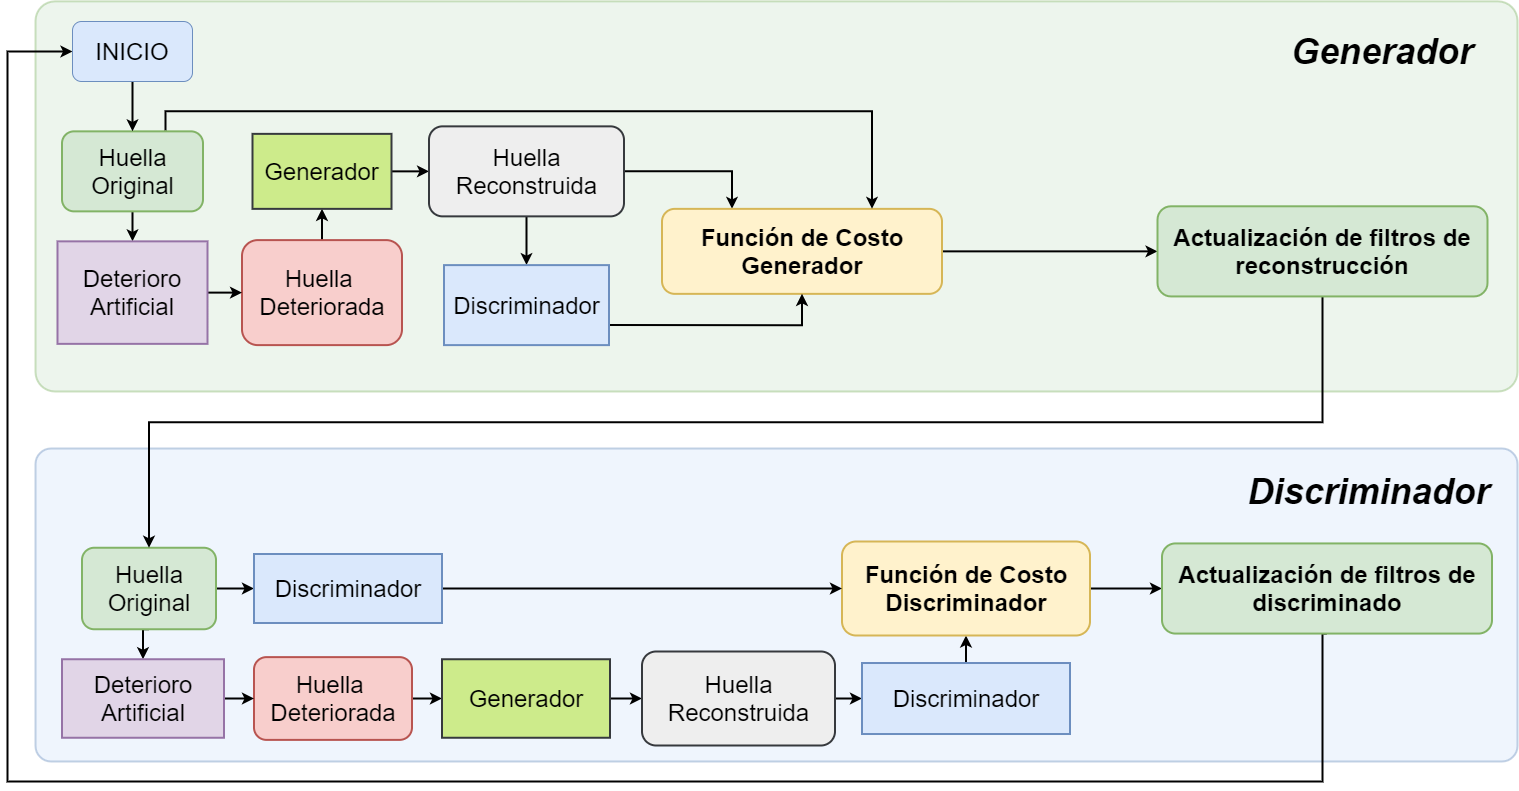

The diagram above was exported from draw.io. Its source (the exported page's mxGraphModel, read from the mxfile embedded in the PNG):
<mxGraphModel dx="1730" dy="913" grid="1" gridSize="10" guides="1" tooltips="1" connect="1" arrows="1" fold="1" page="1" pageScale="1" pageWidth="1169" pageHeight="827" math="0" shadow="0">
  <root>
    <mxCell id="Pf0nQmHIDwJNnDX3NK7T-0" />
    <mxCell id="Pf0nQmHIDwJNnDX3NK7T-1" parent="Pf0nQmHIDwJNnDX3NK7T-0" />
    <mxCell id="s4Gmyoy15CfvMd9np9H0-0" value="" style="rounded=1;whiteSpace=wrap;html=1;arcSize=5;gradientDirection=east;opacity=40;fillColor=#dae8fc;strokeColor=#6c8ebf;strokeWidth=2;" vertex="1" parent="Pf0nQmHIDwJNnDX3NK7T-1">
      <mxGeometry x="38" y="467" width="1482" height="313" as="geometry" />
    </mxCell>
    <mxCell id="h4lMfIzvNbX_NjoB8Vug-0" value="" style="rounded=1;whiteSpace=wrap;html=1;arcSize=5;gradientDirection=east;opacity=40;fillColor=#d5e8d4;strokeColor=#82b366;strokeWidth=2;" vertex="1" parent="Pf0nQmHIDwJNnDX3NK7T-1">
      <mxGeometry x="38" y="19.86" width="1482" height="390.14" as="geometry" />
    </mxCell>
    <mxCell id="P0eRd0wOz-n52ZHN_lue-0" style="edgeStyle=orthogonalEdgeStyle;rounded=0;orthogonalLoop=1;jettySize=auto;html=1;exitX=0.5;exitY=0;exitDx=0;exitDy=0;entryX=0.5;entryY=1;entryDx=0;entryDy=0;fontSize=24;strokeWidth=2;" parent="Pf0nQmHIDwJNnDX3NK7T-1" source="P0eRd0wOz-n52ZHN_lue-1" target="P0eRd0wOz-n52ZHN_lue-3" edge="1">
      <mxGeometry relative="1" as="geometry" />
    </mxCell>
    <mxCell id="P0eRd0wOz-n52ZHN_lue-1" value="&lt;span style=&quot;font-size: 24px;&quot;&gt;Huella &lt;br style=&quot;font-size: 24px;&quot;&gt;Deteriorada&lt;/span&gt;" style="rounded=1;whiteSpace=wrap;html=1;fillColor=#f8cecc;strokeColor=#b85450;fontSize=24;strokeWidth=2;" parent="Pf0nQmHIDwJNnDX3NK7T-1" vertex="1">
      <mxGeometry x="244.5" y="258.61" width="160" height="105" as="geometry" />
    </mxCell>
    <mxCell id="P0eRd0wOz-n52ZHN_lue-2" style="edgeStyle=orthogonalEdgeStyle;rounded=0;orthogonalLoop=1;jettySize=auto;html=1;exitX=1;exitY=0.5;exitDx=0;exitDy=0;entryX=0;entryY=0.5;entryDx=0;entryDy=0;fontSize=24;strokeWidth=2;" parent="Pf0nQmHIDwJNnDX3NK7T-1" source="P0eRd0wOz-n52ZHN_lue-3" target="P0eRd0wOz-n52ZHN_lue-6" edge="1">
      <mxGeometry relative="1" as="geometry" />
    </mxCell>
    <mxCell id="P0eRd0wOz-n52ZHN_lue-3" value="&lt;font style=&quot;font-size: 24px;&quot;&gt;Generador&lt;/font&gt;" style="rounded=0;whiteSpace=wrap;html=1;fillColor=#cdeb8b;strokeColor=#36393d;fontSize=24;strokeWidth=2;" parent="Pf0nQmHIDwJNnDX3NK7T-1" vertex="1">
      <mxGeometry x="255" y="152.36" width="139" height="75" as="geometry" />
    </mxCell>
    <mxCell id="P0eRd0wOz-n52ZHN_lue-4" style="edgeStyle=orthogonalEdgeStyle;rounded=0;orthogonalLoop=1;jettySize=auto;html=1;exitX=0.5;exitY=1;exitDx=0;exitDy=0;fontSize=24;strokeWidth=2;" parent="Pf0nQmHIDwJNnDX3NK7T-1" source="P0eRd0wOz-n52ZHN_lue-6" target="P0eRd0wOz-n52ZHN_lue-14" edge="1">
      <mxGeometry relative="1" as="geometry" />
    </mxCell>
    <mxCell id="P0eRd0wOz-n52ZHN_lue-5" style="edgeStyle=orthogonalEdgeStyle;rounded=0;orthogonalLoop=1;jettySize=auto;html=1;exitX=1;exitY=0.5;exitDx=0;exitDy=0;entryX=0.25;entryY=0;entryDx=0;entryDy=0;fontSize=24;strokeWidth=2;" parent="Pf0nQmHIDwJNnDX3NK7T-1" source="P0eRd0wOz-n52ZHN_lue-6" target="P0eRd0wOz-n52ZHN_lue-7" edge="1">
      <mxGeometry relative="1" as="geometry" />
    </mxCell>
    <mxCell id="P0eRd0wOz-n52ZHN_lue-6" value="&lt;span style=&quot;font-size: 24px;&quot;&gt;Huella Reconstruida&lt;/span&gt;" style="rounded=1;whiteSpace=wrap;html=1;fillColor=#eeeeee;strokeColor=#36393d;fontSize=24;strokeWidth=2;" parent="Pf0nQmHIDwJNnDX3NK7T-1" vertex="1">
      <mxGeometry x="431.5" y="144.86" width="195" height="90" as="geometry" />
    </mxCell>
    <mxCell id="AfDpvQ9teKB2ZkXy-e0z-21" style="edgeStyle=orthogonalEdgeStyle;rounded=0;orthogonalLoop=1;jettySize=auto;html=1;exitX=1;exitY=0.5;exitDx=0;exitDy=0;entryX=0;entryY=0.5;entryDx=0;entryDy=0;strokeWidth=2;" parent="Pf0nQmHIDwJNnDX3NK7T-1" source="P0eRd0wOz-n52ZHN_lue-7" target="AfDpvQ9teKB2ZkXy-e0z-16" edge="1">
      <mxGeometry relative="1" as="geometry" />
    </mxCell>
    <mxCell id="P0eRd0wOz-n52ZHN_lue-7" value="&lt;span style=&quot;font-size: 24px;&quot;&gt;Función de Costo Generador&lt;/span&gt;" style="rounded=1;whiteSpace=wrap;html=1;fillColor=#fff2cc;strokeColor=#d6b656;fontSize=24;strokeWidth=2;fontStyle=1" parent="Pf0nQmHIDwJNnDX3NK7T-1" vertex="1">
      <mxGeometry x="664.5" y="227.36" width="280" height="85" as="geometry" />
    </mxCell>
    <mxCell id="P0eRd0wOz-n52ZHN_lue-8" style="edgeStyle=orthogonalEdgeStyle;rounded=0;orthogonalLoop=1;jettySize=auto;html=1;exitX=0.5;exitY=1;exitDx=0;exitDy=0;entryX=0.5;entryY=0;entryDx=0;entryDy=0;fontSize=24;strokeWidth=2;" parent="Pf0nQmHIDwJNnDX3NK7T-1" source="P0eRd0wOz-n52ZHN_lue-10" target="P0eRd0wOz-n52ZHN_lue-12" edge="1">
      <mxGeometry relative="1" as="geometry" />
    </mxCell>
    <mxCell id="P0eRd0wOz-n52ZHN_lue-9" style="edgeStyle=orthogonalEdgeStyle;rounded=0;orthogonalLoop=1;jettySize=auto;html=1;exitX=0.734;exitY=-0.01;exitDx=0;exitDy=0;entryX=0.75;entryY=0;entryDx=0;entryDy=0;fontSize=24;strokeWidth=2;exitPerimeter=0;" parent="Pf0nQmHIDwJNnDX3NK7T-1" source="P0eRd0wOz-n52ZHN_lue-10" target="P0eRd0wOz-n52ZHN_lue-7" edge="1">
      <mxGeometry relative="1" as="geometry" />
    </mxCell>
    <mxCell id="P0eRd0wOz-n52ZHN_lue-10" value="&lt;span style=&quot;font-size: 24px;&quot;&gt;Huella Original&lt;/span&gt;" style="rounded=1;whiteSpace=wrap;html=1;fillColor=#d5e8d4;strokeColor=#82b366;fontSize=24;strokeWidth=2;" parent="Pf0nQmHIDwJNnDX3NK7T-1" vertex="1">
      <mxGeometry x="64.5" y="149.86" width="141" height="80" as="geometry" />
    </mxCell>
    <mxCell id="P0eRd0wOz-n52ZHN_lue-11" style="edgeStyle=orthogonalEdgeStyle;rounded=0;orthogonalLoop=1;jettySize=auto;html=1;exitX=1;exitY=0.5;exitDx=0;exitDy=0;entryX=0;entryY=0.5;entryDx=0;entryDy=0;fontSize=24;strokeWidth=2;" parent="Pf0nQmHIDwJNnDX3NK7T-1" source="P0eRd0wOz-n52ZHN_lue-12" target="P0eRd0wOz-n52ZHN_lue-1" edge="1">
      <mxGeometry relative="1" as="geometry" />
    </mxCell>
    <mxCell id="P0eRd0wOz-n52ZHN_lue-12" value="&lt;font style=&quot;font-size: 24px;&quot;&gt;Deterioro Artificial&lt;br style=&quot;font-size: 24px;&quot;&gt;&lt;/font&gt;" style="rounded=0;whiteSpace=wrap;html=1;fillColor=#e1d5e7;strokeColor=#9673a6;fontSize=24;strokeWidth=2;" parent="Pf0nQmHIDwJNnDX3NK7T-1" vertex="1">
      <mxGeometry x="60" y="259.86" width="150" height="102.5" as="geometry" />
    </mxCell>
    <mxCell id="P0eRd0wOz-n52ZHN_lue-13" style="edgeStyle=orthogonalEdgeStyle;rounded=0;orthogonalLoop=1;jettySize=auto;html=1;exitX=1;exitY=0.75;exitDx=0;exitDy=0;entryX=0.5;entryY=1;entryDx=0;entryDy=0;fontSize=24;strokeWidth=2;" parent="Pf0nQmHIDwJNnDX3NK7T-1" source="P0eRd0wOz-n52ZHN_lue-14" target="P0eRd0wOz-n52ZHN_lue-7" edge="1">
      <mxGeometry relative="1" as="geometry" />
    </mxCell>
    <mxCell id="P0eRd0wOz-n52ZHN_lue-14" value="&lt;font style=&quot;font-size: 24px;&quot;&gt;Discriminador&lt;/font&gt;" style="rounded=0;whiteSpace=wrap;html=1;fillColor=#dae8fc;strokeColor=#6c8ebf;fontSize=24;strokeWidth=2;" parent="Pf0nQmHIDwJNnDX3NK7T-1" vertex="1">
      <mxGeometry x="446.5" y="283.61" width="165" height="80" as="geometry" />
    </mxCell>
    <mxCell id="AfDpvQ9teKB2ZkXy-e0z-0" style="edgeStyle=orthogonalEdgeStyle;rounded=0;orthogonalLoop=1;jettySize=auto;html=1;exitX=1;exitY=0.5;exitDx=0;exitDy=0;entryX=0;entryY=0.5;entryDx=0;entryDy=0;fontSize=24;strokeWidth=2;" parent="Pf0nQmHIDwJNnDX3NK7T-1" source="AfDpvQ9teKB2ZkXy-e0z-1" target="AfDpvQ9teKB2ZkXy-e0z-3" edge="1">
      <mxGeometry relative="1" as="geometry" />
    </mxCell>
    <mxCell id="AfDpvQ9teKB2ZkXy-e0z-1" value="&lt;span style=&quot;font-size: 24px;&quot;&gt;Huella &lt;br style=&quot;font-size: 24px;&quot;&gt;Deteriorada&lt;/span&gt;" style="rounded=1;whiteSpace=wrap;html=1;fillColor=#f8cecc;strokeColor=#b85450;fontSize=24;strokeWidth=2;" parent="Pf0nQmHIDwJNnDX3NK7T-1" vertex="1">
      <mxGeometry x="256.5" y="675.63" width="158" height="82.75" as="geometry" />
    </mxCell>
    <mxCell id="AfDpvQ9teKB2ZkXy-e0z-2" style="edgeStyle=orthogonalEdgeStyle;rounded=0;orthogonalLoop=1;jettySize=auto;html=1;exitX=1;exitY=0.5;exitDx=0;exitDy=0;entryX=0;entryY=0.5;entryDx=0;entryDy=0;fontSize=24;strokeWidth=2;" parent="Pf0nQmHIDwJNnDX3NK7T-1" source="AfDpvQ9teKB2ZkXy-e0z-3" target="AfDpvQ9teKB2ZkXy-e0z-5" edge="1">
      <mxGeometry relative="1" as="geometry" />
    </mxCell>
    <mxCell id="AfDpvQ9teKB2ZkXy-e0z-3" value="&lt;font style=&quot;font-size: 24px;&quot;&gt;Generador&lt;/font&gt;" style="rounded=0;whiteSpace=wrap;html=1;fillColor=#cdeb8b;strokeColor=#36393d;fontSize=24;strokeWidth=2;" parent="Pf0nQmHIDwJNnDX3NK7T-1" vertex="1">
      <mxGeometry x="444.5" y="677.75" width="168" height="78.5" as="geometry" />
    </mxCell>
    <mxCell id="AfDpvQ9teKB2ZkXy-e0z-4" style="edgeStyle=orthogonalEdgeStyle;rounded=0;orthogonalLoop=1;jettySize=auto;html=1;exitX=1;exitY=0.5;exitDx=0;exitDy=0;entryX=0;entryY=0.5;entryDx=0;entryDy=0;fontSize=24;strokeWidth=2;" parent="Pf0nQmHIDwJNnDX3NK7T-1" source="AfDpvQ9teKB2ZkXy-e0z-5" target="AfDpvQ9teKB2ZkXy-e0z-7" edge="1">
      <mxGeometry relative="1" as="geometry" />
    </mxCell>
    <mxCell id="AfDpvQ9teKB2ZkXy-e0z-5" value="&lt;span style=&quot;font-size: 24px;&quot;&gt;Huella Reconstruida&lt;/span&gt;" style="rounded=1;whiteSpace=wrap;html=1;fillColor=#eeeeee;strokeColor=#36393d;fontSize=24;strokeWidth=2;" parent="Pf0nQmHIDwJNnDX3NK7T-1" vertex="1">
      <mxGeometry x="644.5" y="670" width="193" height="94" as="geometry" />
    </mxCell>
    <mxCell id="AfDpvQ9teKB2ZkXy-e0z-6" style="edgeStyle=orthogonalEdgeStyle;rounded=0;orthogonalLoop=1;jettySize=auto;html=1;exitX=0.5;exitY=0;exitDx=0;exitDy=0;entryX=0.5;entryY=1;entryDx=0;entryDy=0;fontSize=24;strokeWidth=2;" parent="Pf0nQmHIDwJNnDX3NK7T-1" source="AfDpvQ9teKB2ZkXy-e0z-7" target="AfDpvQ9teKB2ZkXy-e0z-13" edge="1">
      <mxGeometry relative="1" as="geometry" />
    </mxCell>
    <mxCell id="AfDpvQ9teKB2ZkXy-e0z-7" value="&lt;font style=&quot;font-size: 24px;&quot;&gt;Discriminador&lt;/font&gt;" style="rounded=0;whiteSpace=wrap;html=1;fillColor=#dae8fc;strokeColor=#6c8ebf;fontSize=24;strokeWidth=2;" parent="Pf0nQmHIDwJNnDX3NK7T-1" vertex="1">
      <mxGeometry x="864.5" y="681.51" width="208" height="71" as="geometry" />
    </mxCell>
    <mxCell id="AfDpvQ9teKB2ZkXy-e0z-8" style="edgeStyle=orthogonalEdgeStyle;rounded=0;orthogonalLoop=1;jettySize=auto;html=1;exitX=0.5;exitY=1;exitDx=0;exitDy=0;entryX=0.5;entryY=0;entryDx=0;entryDy=0;fontSize=24;strokeWidth=2;" parent="Pf0nQmHIDwJNnDX3NK7T-1" source="AfDpvQ9teKB2ZkXy-e0z-10" target="AfDpvQ9teKB2ZkXy-e0z-12" edge="1">
      <mxGeometry relative="1" as="geometry">
        <mxPoint x="166.6428571428571" y="692.75" as="targetPoint" />
      </mxGeometry>
    </mxCell>
    <mxCell id="AfDpvQ9teKB2ZkXy-e0z-9" style="edgeStyle=orthogonalEdgeStyle;rounded=0;orthogonalLoop=1;jettySize=auto;html=1;exitX=1;exitY=0.5;exitDx=0;exitDy=0;fontSize=24;strokeWidth=2;" parent="Pf0nQmHIDwJNnDX3NK7T-1" source="AfDpvQ9teKB2ZkXy-e0z-10" target="AfDpvQ9teKB2ZkXy-e0z-15" edge="1">
      <mxGeometry relative="1" as="geometry" />
    </mxCell>
    <mxCell id="AfDpvQ9teKB2ZkXy-e0z-10" value="&lt;span style=&quot;font-size: 24px;&quot;&gt;Huella Original&lt;/span&gt;" style="rounded=1;whiteSpace=wrap;html=1;fillColor=#d5e8d4;strokeColor=#82b366;fontSize=24;strokeWidth=2;" parent="Pf0nQmHIDwJNnDX3NK7T-1" vertex="1">
      <mxGeometry x="84.5" y="566.25" width="134" height="81.5" as="geometry" />
    </mxCell>
    <mxCell id="AfDpvQ9teKB2ZkXy-e0z-11" style="edgeStyle=orthogonalEdgeStyle;rounded=0;orthogonalLoop=1;jettySize=auto;html=1;exitX=1;exitY=0.5;exitDx=0;exitDy=0;entryX=0;entryY=0.5;entryDx=0;entryDy=0;fontSize=24;strokeWidth=2;" parent="Pf0nQmHIDwJNnDX3NK7T-1" source="AfDpvQ9teKB2ZkXy-e0z-12" target="AfDpvQ9teKB2ZkXy-e0z-1" edge="1">
      <mxGeometry relative="1" as="geometry" />
    </mxCell>
    <mxCell id="AfDpvQ9teKB2ZkXy-e0z-12" value="&lt;font style=&quot;font-size: 24px;&quot;&gt;Deterioro Artificial&lt;br style=&quot;font-size: 24px;&quot;&gt;&lt;/font&gt;" style="rounded=0;whiteSpace=wrap;html=1;fillColor=#e1d5e7;strokeColor=#9673a6;fontSize=24;strokeWidth=2;" parent="Pf0nQmHIDwJNnDX3NK7T-1" vertex="1">
      <mxGeometry x="64.5" y="677.75" width="162" height="78.5" as="geometry" />
    </mxCell>
    <mxCell id="AfDpvQ9teKB2ZkXy-e0z-22" style="edgeStyle=orthogonalEdgeStyle;rounded=0;orthogonalLoop=1;jettySize=auto;html=1;exitX=1;exitY=0.5;exitDx=0;exitDy=0;entryX=0;entryY=0.5;entryDx=0;entryDy=0;strokeWidth=2;" parent="Pf0nQmHIDwJNnDX3NK7T-1" source="AfDpvQ9teKB2ZkXy-e0z-13" target="AfDpvQ9teKB2ZkXy-e0z-20" edge="1">
      <mxGeometry relative="1" as="geometry" />
    </mxCell>
    <mxCell id="AfDpvQ9teKB2ZkXy-e0z-13" value="&lt;span style=&quot;font-size: 24px;&quot;&gt;Función de Costo Discriminador&lt;/span&gt;" style="rounded=1;whiteSpace=wrap;html=1;fillColor=#fff2cc;strokeColor=#d6b656;fontSize=24;labelBorderColor=none;strokeWidth=2;fontStyle=1" parent="Pf0nQmHIDwJNnDX3NK7T-1" vertex="1">
      <mxGeometry x="844.5" y="560" width="248" height="94" as="geometry" />
    </mxCell>
    <mxCell id="AfDpvQ9teKB2ZkXy-e0z-14" style="edgeStyle=orthogonalEdgeStyle;rounded=0;orthogonalLoop=1;jettySize=auto;html=1;exitX=1;exitY=0.5;exitDx=0;exitDy=0;entryX=0;entryY=0.5;entryDx=0;entryDy=0;fontSize=24;strokeWidth=2;" parent="Pf0nQmHIDwJNnDX3NK7T-1" source="AfDpvQ9teKB2ZkXy-e0z-15" target="AfDpvQ9teKB2ZkXy-e0z-13" edge="1">
      <mxGeometry relative="1" as="geometry" />
    </mxCell>
    <mxCell id="AfDpvQ9teKB2ZkXy-e0z-15" value="&lt;font style=&quot;font-size: 24px;&quot;&gt;Discriminador&lt;/font&gt;" style="rounded=0;whiteSpace=wrap;html=1;fillColor=#dae8fc;strokeColor=#6c8ebf;fontSize=24;strokeWidth=2;" parent="Pf0nQmHIDwJNnDX3NK7T-1" vertex="1">
      <mxGeometry x="256.5" y="572.5" width="188" height="69" as="geometry" />
    </mxCell>
    <mxCell id="AfDpvQ9teKB2ZkXy-e0z-23" style="edgeStyle=orthogonalEdgeStyle;rounded=0;orthogonalLoop=1;jettySize=auto;html=1;exitX=0.5;exitY=1;exitDx=0;exitDy=0;entryX=0.5;entryY=0;entryDx=0;entryDy=0;strokeWidth=2;" parent="Pf0nQmHIDwJNnDX3NK7T-1" source="AfDpvQ9teKB2ZkXy-e0z-16" target="AfDpvQ9teKB2ZkXy-e0z-10" edge="1">
      <mxGeometry relative="1" as="geometry" />
    </mxCell>
    <mxCell id="AfDpvQ9teKB2ZkXy-e0z-16" value="Actualización de filtros de reconstrucción" style="rounded=1;whiteSpace=wrap;html=1;fillColor=#d5e8d4;strokeColor=#82b366;fontSize=24;strokeWidth=2;fontStyle=1" parent="Pf0nQmHIDwJNnDX3NK7T-1" vertex="1">
      <mxGeometry x="1160" y="224.79000000000002" width="330" height="90.14" as="geometry" />
    </mxCell>
    <mxCell id="AfDpvQ9teKB2ZkXy-e0z-27" style="edgeStyle=orthogonalEdgeStyle;rounded=0;orthogonalLoop=1;jettySize=auto;html=1;exitX=0.5;exitY=1;exitDx=0;exitDy=0;entryX=0;entryY=0.5;entryDx=0;entryDy=0;strokeWidth=2;fontSize=24;" parent="Pf0nQmHIDwJNnDX3NK7T-1" source="AfDpvQ9teKB2ZkXy-e0z-20" target="AfDpvQ9teKB2ZkXy-e0z-25" edge="1">
      <mxGeometry relative="1" as="geometry">
        <Array as="points">
          <mxPoint x="1325" y="652" />
          <mxPoint x="1325" y="800" />
          <mxPoint x="10" y="800" />
          <mxPoint x="10" y="70" />
        </Array>
      </mxGeometry>
    </mxCell>
    <mxCell id="AfDpvQ9teKB2ZkXy-e0z-20" value="Actualización de filtros de discriminado" style="rounded=1;whiteSpace=wrap;html=1;fillColor=#d5e8d4;strokeColor=#82b366;fontSize=24;strokeWidth=2;fontStyle=1" parent="Pf0nQmHIDwJNnDX3NK7T-1" vertex="1">
      <mxGeometry x="1164.5" y="561.9300000000001" width="330" height="90.14" as="geometry" />
    </mxCell>
    <mxCell id="AfDpvQ9teKB2ZkXy-e0z-26" style="edgeStyle=orthogonalEdgeStyle;rounded=0;orthogonalLoop=1;jettySize=auto;html=1;exitX=0.5;exitY=1;exitDx=0;exitDy=0;entryX=0.5;entryY=0;entryDx=0;entryDy=0;fontSize=24;strokeWidth=2;" parent="Pf0nQmHIDwJNnDX3NK7T-1" source="AfDpvQ9teKB2ZkXy-e0z-25" target="P0eRd0wOz-n52ZHN_lue-10" edge="1">
      <mxGeometry relative="1" as="geometry" />
    </mxCell>
    <mxCell id="AfDpvQ9teKB2ZkXy-e0z-25" value="INICIO" style="rounded=1;whiteSpace=wrap;html=1;fontSize=24;fillColor=#dae8fc;strokeColor=#6c8ebf;" parent="Pf0nQmHIDwJNnDX3NK7T-1" vertex="1">
      <mxGeometry x="75" y="40" width="120" height="60" as="geometry" />
    </mxCell>
    <mxCell id="h4lMfIzvNbX_NjoB8Vug-1" value="Generador" style="text;html=1;strokeColor=none;fillColor=none;align=center;verticalAlign=middle;whiteSpace=wrap;rounded=0;opacity=40;fontSize=36;fontStyle=3" vertex="1" parent="Pf0nQmHIDwJNnDX3NK7T-1">
      <mxGeometry x="1280" y="50" width="210" height="40" as="geometry" />
    </mxCell>
    <mxCell id="s4Gmyoy15CfvMd9np9H0-1" value="Discriminador" style="text;html=1;strokeColor=none;fillColor=none;align=center;verticalAlign=middle;whiteSpace=wrap;rounded=0;opacity=40;fontSize=36;fontStyle=3" vertex="1" parent="Pf0nQmHIDwJNnDX3NK7T-1">
      <mxGeometry x="1247.5" y="490" width="247" height="40" as="geometry" />
    </mxCell>
  </root>
</mxGraphModel>